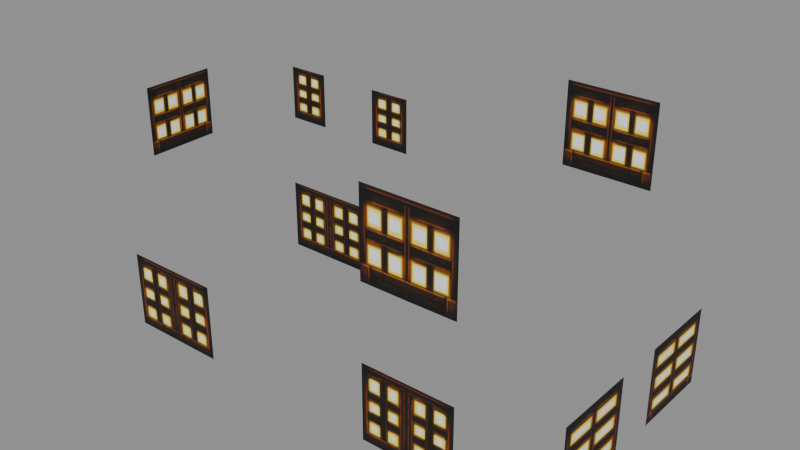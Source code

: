 # Source: house00_b_light.blend  (saved by Blender 5.2.45; exported with 4.5.12 LTS)
import bpy
from mathutils import Matrix  # noqa: F401  (used for matrix-valued properties, if any)

bpy.ops.wm.read_factory_settings(use_empty=True)
scene = bpy.context.scene
scene.name = 'Scene'

# ---- collections
col_house00_b_light = bpy.data.collections.new('house00_b_light'); scene.collection.children.link(col_house00_b_light)

# ---- images (referenced by path relative to the original .blend; pixels are not part of the script)
import os
ASSET_DIR = os.environ.get("B2B_ASSET_DIR", "")  # directory of the original .blend (textures are referenced by path, not embedded)
HERE = os.path.dirname(os.path.abspath(__file__))  # packed textures are extracted next to this script under _unpacked/

def load_image(name, relpath, width, height, colorspace="sRGB"):
    """Load a texture the original file referenced (path relative to the .blend, or extracted next to this script)."""
    p = next((c for c in (os.path.join(HERE, relpath), os.path.join(ASSET_DIR, relpath)) if relpath and os.path.exists(c)), "")
    if p:
        img = bpy.data.images.load(p, check_existing=True)
        img.name = name
    else:  # same state as the original file: an image datablock whose file is absent (Cycles renders it pink)
        img = bpy.data.images.new(name, width, height)
        img.source = "FILE"
        img.filepath = "//" + (relpath or name)
    img.colorspace_settings.name = colorspace
    return img
img_house00_b_light_house00_b_light_dds = load_image('house00_b_light_house00_b_light.dds', '_unpacked/texture_0.0aed8ef6.png', 128, 128, 'sRGB')

# ---- materials (node trees are filled in below, after node groups)
mat_house00_b_light_mat_0 = bpy.data.materials.new('house00_b_light_mat_0')

# ---- material node trees
mat_house00_b_light_mat_0.use_nodes = True; mat_house00_b_light_mat_0.node_tree.nodes.clear()
_N = mat_house00_b_light_mat_0.node_tree.nodes; _L = mat_house00_b_light_mat_0.node_tree.links
n0 = _N.new('ShaderNodeBsdfPrincipled'); n0.name = 'Principled BSDF'; n0.location = (-200, 100)
n0.inputs[2].default_value = 0.8
n0.inputs[10].default_value = 0.005
n1 = _N.new('ShaderNodeOutputMaterial'); n1.name = 'Material Output'; n1.location = (200, 100)
n2 = _N.new('ShaderNodeTexImage'); n2.name = 'Image Texture'; n2.location = (0, 0)
n2.image = img_house00_b_light_house00_b_light_dds
_L.new(n0.outputs[0], n1.inputs[0])
_L.new(n2.outputs[0], n0.inputs[0])
_L.new(n2.outputs[1], n0.inputs[4])
n1.is_active_output = True

# ---- meshes
me_house00_b_light_mesh_0 = bpy.data.meshes.new('house00_b_light_mesh_0')
me_house00_b_light_mesh_0.from_pydata([(3.067, -0.345, 1.187), (3.067, -0.345, 2.218), (3.067, -0.9099, 2.218), (3.067, -0.9099, 1.187), (3.067, 0.8864, 1.187), (3.067, 1.451, 1.187), (3.067, 0.8864, 2.218), (3.067, 1.451, 2.218), (3.067, -1.47, 2.218), (3.067, -1.47, 1.187), (3.067, 0.3264, 2.218), (3.067, 0.3264, 1.187), (-3.618, -0.5099, 3.104), (-3.618, -1.029, 3.104), (-3.618, -0.5099, 4.04), (-3.618, -1.029, 4.04), (-3.618, -0.01013, 4.04), (-3.618, -0.01013, 3.104), (1.408, -1.916, 3.23), (2.036, -1.916, 3.235), (1.408, -1.916, 4.363), (2.036, -1.916, 4.363), (-2.344, -1.916, 2.225), (-3.008, -1.916, 2.225), (-2.344, -1.916, 1.203), (-3.008, -1.916, 1.203), (0.7905, -1.916, 4.363), (0.7905, -1.916, 3.23), (-1.247, 0.9442, 3.208), (-1.539, 0.9442, 3.208), (-1.247, 0.9442, 3.953), (-0.9558, 0.9442, 3.953), (-0.9558, 0.9442, 3.208), (-1.676, -1.916, 1.203), (-1.676, -1.916, 2.225), (-2.678, 0.9458, 3.208), (-2.97, 0.9458, 3.208), (-2.678, 0.9458, 3.953), (-1.539, 0.9442, 3.953), (-2.387, 0.9458, 3.953), (-2.387, 0.9458, 3.208), (1.406, -1.916, 2.225), (0.7861, -1.916, 2.225), (1.406, -1.916, 1.203), (0.7861, -1.916, 1.203), (2.031, -1.916, 1.203), (2.031, -1.916, 2.225), (0.7956, 1.916, 3.232), (0.7956, 1.916, 4.361), (1.419, 1.916, 4.361), (1.419, 1.916, 3.232), (2.035, 1.916, 4.361), (2.035, 1.916, 3.232), (-3.013, 0.9295, 1.194), (-3.013, 0.9295, 2.201), (-2.366, 0.9295, 2.201), (-2.366, 0.9295, 1.194), (-1.68, 0.9295, 2.201), (-1.68, 0.9295, 1.194), (-2.97, 0.9458, 3.953)], [], [(0, 1, 2), (3, 0, 2), (4, 5, 6), (5, 7, 6), (8, 9, 3), (2, 8, 3), (10, 11, 4), (6, 10, 4), (12, 13, 14), (13, 15, 14), (14, 16, 12), (16, 17, 12), (18, 19, 20), (19, 21, 20), (22, 23, 24), (23, 25, 24), (26, 27, 18), (28, 29, 30), (31, 32, 28), (20, 26, 18), (33, 34, 22), (35, 36, 37), (29, 38, 30), (39, 40, 35), (41, 42, 43), (42, 44, 43), (43, 45, 41), (45, 46, 41), (47, 48, 49), (50, 47, 49), (51, 52, 50), (49, 51, 50), (53, 54, 55), (56, 53, 55), (57, 58, 56), (55, 57, 56), (24, 33, 22), (37, 39, 35), (30, 31, 28), (36, 59, 37)])
me_house00_b_light_mesh_0.polygons.foreach_set('use_smooth', [True] * 40)
_uv = me_house00_b_light_mesh_0.uv_layers.new(name='UVMap')
_uv.uv.foreach_set('vector', [0.05469, 0.3828, 0.6875, 0.3828, 0.6875, 0.03906, 0.05469, 0.03906, 0.05469, 0.3828, 0.6875, 0.03906, 0.05469, 0.03906, 0.05469, 0.3828, 0.6875, 0.03906, 0.05469, 0.3828, 0.6875, 0.3828, 0.6875, 0.03906, 0.6875, 0.3828, 0.05469, 0.3828, 0.05469, 0.03906, 0.6875, 0.03906, 0.6875, 0.3828, 0.05469, 0.03906, 0.6875, 0.3828, 0.05469, 0.3828, 0.05469, 0.03906, 0.6875, 0.03906, 0.6875, 0.3828, 0.05469, 0.03906, 0.5469, 0.4531, 0.07031, 0.4531, 0.5469, 0.9688, 0.07031, 0.4531, 0.07031, 0.9688, 0.5469, 0.9688, 0.5469, 0.9688, 0.07031, 0.9688, 0.5469, 0.4531, 0.07031, 0.9688, 0.07031, 0.4531, 0.5469, 0.4531, 0.5469, 0.4531, 0.07031, 0.4531, 0.5469, 0.9688, 0.07031, 0.4531, 0.07031, 0.9688, 0.5469, 0.9688, 0.9844, 0.9922, 0.6406, 0.9922, 0.9844, 0.4609, 0.6406, 0.9922, 0.6406, 0.4609, 0.9844, 0.4609, 0.07031, 0.9688, 0.07031, 0.4531, 0.5469, 0.4531, 0.8125, 0.4375, 0.625, 0.4375, 0.8125, 0.9844, 0.625, 0.9844, 0.625, 0.4375, 0.8125, 0.4375, 0.5469, 0.9688, 0.07031, 0.9688, 0.5469, 0.4531, 0.6406, 0.4609, 0.6406, 0.9922, 0.9844, 0.9922, 0.8125, 0.4375, 0.625, 0.4375, 0.8125, 0.9844, 0.625, 0.4375, 0.625, 0.9844, 0.8125, 0.9844, 0.625, 0.9844, 0.625, 0.4375, 0.8125, 0.4375, 0.9844, 0.9922, 0.6406, 0.9922, 0.9844, 0.4609, 0.6406, 0.9922, 0.6406, 0.4609, 0.9844, 0.4609, 0.9844, 0.4609, 0.6406, 0.4609, 0.9844, 0.9922, 0.6406, 0.4609, 0.6406, 0.9922, 0.9844, 0.9922, 0.07031, 0.4531, 0.07031, 0.9688, 0.5469, 0.9688, 0.5469, 0.4531, 0.07031, 0.4531, 0.5469, 0.9688, 0.07031, 0.9688, 0.07031, 0.4531, 0.5469, 0.4531, 0.5469, 0.9688, 0.07031, 0.9688, 0.5469, 0.4531, 0.625, 0.4453, 0.625, 0.9922, 0.9844, 0.9922, 0.9844, 0.4453, 0.625, 0.4453, 0.9844, 0.9922, 0.625, 0.9922, 0.625, 0.4453, 0.9844, 0.4453, 0.9844, 0.9922, 0.625, 0.9922, 0.9844, 0.4453, 0.9844, 0.4609, 0.6406, 0.4609, 0.9844, 0.9922, 0.8125, 0.9844, 0.625, 0.9844, 0.8125, 0.4375, 0.8125, 0.9844, 0.625, 0.9844, 0.8125, 0.4375, 0.625, 0.4375, 0.625, 0.9844, 0.8125, 0.9844])
me_house00_b_light_mesh_0.materials.append(mat_house00_b_light_mat_0)
me_house00_b_light_mesh_0.update()
me_house00_b_light_mesh_0.normals_split_custom_set([tuple(v) for v in zip(*[iter([1.0, 0.001135, 0.0006216, 1.0, 0.001177, 0.0006447, 1.0, 0.0005734, 0.0009417, 1.0, 0.0005734, 0.0009417, 1.0, 0.001135, 0.0006216, 1.0, 0.0005734, 0.0009417, 1.0, 0.0005734, 0.0009417, 1.0, 0.001135, 0.0006216, 1.0, 0.0005734, 0.0009417, 1.0, 0.001135, 0.0006216, 1.0, 0.001177, 0.0006447, 1.0, 0.0005734, 0.0009417, 1.0, 5.954e-08, 0.001246, 1.0, -5.448e-11, 0.001246, 1.0, 0.0005734, 0.0009417, 1.0, 0.0005734, 0.0009417, 1.0, 5.954e-08, 0.001246, 1.0, 0.0005734, 0.0009417, 1.0, 5.954e-08, 0.001246, 1.0, -5.448e-11, 0.001246, 1.0, 0.0005734, 0.0009417, 1.0, 0.0005734, 0.0009417, 1.0, 5.954e-08, 0.001246, 1.0, 0.0005734, 0.0009417, -1.0, 0.0, 0.0, -1.0, 0.0, 0.0, -1.0, 0.0, 0.0, -1.0, 0.0, 0.0, -1.0, 0.0, 0.0, -1.0, 0.0, 0.0, -1.0, 0.0, 0.0, -1.0, 0.0, 0.0, -1.0, 0.0, 0.0, -1.0, 0.0, 0.0, -1.0, 0.0, 0.0, -1.0, 0.0, 0.0, 0.0, -1.0, 0.0, 0.0, -1.0, 0.0, 0.0, -1.0, 0.0, 0.0, -1.0, 0.0, 0.0, -1.0, 0.0, 0.0, -1.0, 0.0, 0.0, -1.0, 0.0, 0.0, -1.0, 0.0, 0.0, -1.0, 0.0, 0.0, -1.0, 0.0, 0.0, -1.0, 0.0, 0.0, -1.0, 0.0, 0.0, -1.0, 0.0, 0.0, -1.0, 0.0, 0.0, -1.0, 0.0, 0.0, 1.0, 0.0, 0.0, 1.0, 0.0, 0.0, 1.0, 0.0, 0.0, 1.0, 0.0, 0.0, 1.0, 0.0, 0.0, 1.0, 0.0, 0.0, -1.0, 0.0, 0.0, -1.0, 0.0, 0.0, -1.0, 0.0, 0.0, -1.0, 0.0, 0.0, -1.0, 0.0, 0.0, -1.0, 0.0, 0.0, 1.0, 0.0, 0.0, 1.0, 0.0, 0.0, 1.0, 0.0, 0.0, 1.0, 0.0, 0.0, 1.0, 0.0, 0.0, 1.0, 0.0, 0.0, 1.0, 0.0, 0.0, 1.0, 0.0, 0.0, 1.0, 0.0, 0.0, -1.0, 0.0, 0.0, -1.0, 0.0, 0.0, -1.0, 0.0, 0.0, -1.0, 0.0, 0.0, -1.0, 0.0, 0.0, -1.0, 0.0, 0.0, -1.0, 0.0, 0.0, -1.0, 0.0, 0.0, -1.0, 0.0, 0.0, -1.0, 0.0, 0.0, -1.0, 0.0, 0.0, -1.0, 0.0, 0.0, 1.0, 0.0, 0.0, 1.0, 0.0, 0.0, 1.0, 0.0, 0.0, 1.0, 0.0, 0.0, 1.0, 0.0, 0.0, 1.0, 0.0, 0.0, 1.0, 0.0, 0.0, 1.0, 0.0, 0.0, 1.0, 0.0, 0.0, 1.0, 0.0, 0.0, 1.0, 0.0, 0.0, 1.0, 0.0, 0.0, 1.0, 0.0, 0.0, 1.0, 0.0, 0.0, 1.0, 0.0, 0.0, 1.0, 0.0, 0.0, 1.0, 0.0, 0.0, 1.0, 0.0, 0.0, 1.0, 0.0, 0.0, 1.0, 0.0, 0.0, 1.0, 0.0, 0.0, 1.0, 0.0, 0.0, 1.0, 0.0, 0.0, 1.0, 0.0, 0.0, -1.0, 0.0, 0.0, -1.0, 0.0, 0.0, -1.0, 0.0, 0.0, 1.0, 0.0, 0.0, 1.0, 0.0, 0.0, 1.0, 0.0, 0.0, 1.0, 0.0, 0.0, 1.0, 0.0, 0.0, 1.0, 0.0, 0.0, 1.0, 0.0, 0.0, 1.0, 0.0, 0.0, 1.0, 0.0])] * 3)])
arm_house00_b_light_skeleton = bpy.data.armatures.new('house00_b_light_skeleton')  # bones are not reproduced

# ---- objects
ob_house00_b_light_rig = bpy.data.objects.new('house00_b_light_rig', arm_house00_b_light_skeleton)
ob_house00_b_light_mesh_0 = bpy.data.objects.new('house00_b_light_mesh_0', me_house00_b_light_mesh_0)

# ---- transforms, parenting, visibility, modifiers, constraints
ob_house00_b_light_rig.location = (0.0, 0.0, 0.0)
ob_house00_b_light_rig.show_in_front = True
ob_house00_b_light_mesh_0.parent = ob_house00_b_light_rig
ob_house00_b_light_mesh_0.location = (0.0, 0.0, 0.0)
_vg = ob_house00_b_light_mesh_0.vertex_groups.new(name='house00_b_light')
_vg.add([0, 1, 2, 3, 4, 5, 6, 7, 8, 9, 10, 11, 12, 13, 14, 15, 16, 17, 18, 19, 20, 21, 22, 23, 24, 25, 26, 27, 28, 29, 30, 31, 32, 33, 34, 35, 36, 37, 38, 39, 40, 41, 42, 43, 44, 45, 46, 47, 48, 49, 50, 51, 52, 53, 54, 55, 56, 57, 58, 59], 1.0, 'REPLACE')
_m = ob_house00_b_light_mesh_0.modifiers.new('FEZ skin', 'ARMATURE')
_m.object = ob_house00_b_light_rig

# ---- collection membership
scene.collection.objects.link(ob_house00_b_light_rig)
col_house00_b_light.objects.link(ob_house00_b_light_mesh_0)

# ---- scene / render settings (as saved in the file)
scene.frame_start = 1; scene.frame_end = 250; scene.frame_set(1)
scene.render.engine = 'BLENDER_EEVEE_NEXT'
scene.render.bake_bias = 0.0
scene.render.bake_samples = 0
scene.render.compositor_device = 'GPU'
scene.eevee.use_volume_custom_range = False
scene.eevee.fast_gi_thickness_near = 0.1
scene.eevee.fast_gi_thickness_far = 0.0
scene.eevee.ray_tracing_options.screen_trace_thickness = 0.1
bpy.context.view_layer.update()

# ---- added for rendering (the .blend has no active camera and no usable light): camera, sun + grey world if the file has none
cam_auto = bpy.data.cameras.new('AutoCamera')
cam_auto.lens = 50.0
cam_auto.sensor_width = 36.0
cam_auto.clip_end = 1000.0
ob_auto_camera = bpy.data.objects.new('AutoCamera', cam_auto)
scene.collection.objects.link(ob_auto_camera)
ob_auto_camera.location = (7.43636, -9.25416, 8.94426)
ob_auto_camera.rotation_euler = (1.09748, -7.21219e-08, 0.694738)
scene.camera = ob_auto_camera
light_auto_sun = bpy.data.lights.new('AutoSun', 'SUN')
light_auto_sun.energy = 3.0
light_auto_sun.angle = 0.0523599
ob_auto_sun = bpy.data.objects.new('AutoSun', light_auto_sun)
scene.collection.objects.link(ob_auto_sun)
ob_auto_sun.rotation_euler = (0.872665, 0.174533, 0.523599)
if scene.world is None:
    world_auto = bpy.data.worlds.new('AutoWorld')
    world_auto.color = (0.3, 0.3, 0.3)
    scene.world = world_auto
bpy.context.view_layer.update()
